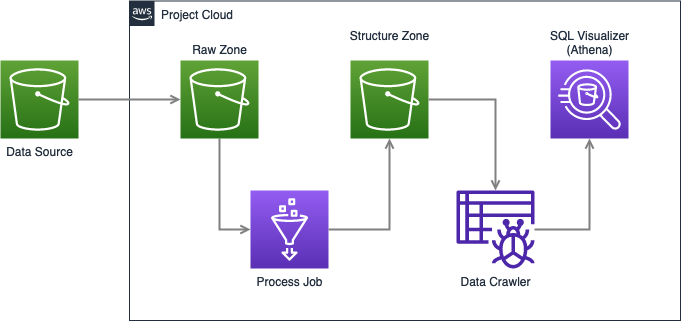

The diagram above was exported from draw.io. Its source (the exported page's mxGraphModel, read from the mxfile embedded in the PNG):
<mxGraphModel dx="2066" dy="1995" grid="1" gridSize="10" guides="1" tooltips="1" connect="1" arrows="1" fold="1" page="1" pageScale="1" pageWidth="1169" pageHeight="827" math="0" shadow="0">
  <root>
    <mxCell id="0" />
    <mxCell id="1" parent="0" />
    <mxCell id="UEzPUAAOIrF-is8g5C7q-175" value="Project Cloud" style="points=[[0,0],[0.25,0],[0.5,0],[0.75,0],[1,0],[1,0.25],[1,0.5],[1,0.75],[1,1],[0.75,1],[0.5,1],[0.25,1],[0,1],[0,0.75],[0,0.5],[0,0.25]];outlineConnect=0;gradientColor=none;html=1;whiteSpace=wrap;fontSize=12;fontStyle=0;shape=mxgraph.aws4.group;grIcon=mxgraph.aws4.group_aws_cloud_alt;strokeColor=#232F3E;fillColor=none;verticalAlign=top;align=left;spacingLeft=30;fontColor=#232F3E;dashed=0;labelBackgroundColor=#ffffff;container=1;pointerEvents=0;collapsible=0;recursiveResize=0;" parent="1" vertex="1">
      <mxGeometry x="219" y="-789.5" width="551" height="319.5" as="geometry" />
    </mxCell>
    <mxCell id="LipbGpdjKTh1JAO-b5y3-4" style="edgeStyle=orthogonalEdgeStyle;rounded=0;orthogonalLoop=1;jettySize=auto;html=1;startArrow=none;startFill=0;endArrow=open;endFill=0;strokeColor=#808080;strokeWidth=2;entryX=0;entryY=0.5;entryDx=0;entryDy=0;entryPerimeter=0;exitX=0.5;exitY=1;exitDx=0;exitDy=0;exitPerimeter=0;" edge="1" parent="UEzPUAAOIrF-is8g5C7q-175" source="LipbGpdjKTh1JAO-b5y3-11" target="LipbGpdjKTh1JAO-b5y3-7">
      <mxGeometry relative="1" as="geometry">
        <mxPoint x="145.99336087341408" y="98.5" as="sourcePoint" />
        <mxPoint x="321.0066391265859" y="98.5" as="targetPoint" />
      </mxGeometry>
    </mxCell>
    <mxCell id="LipbGpdjKTh1JAO-b5y3-11" value="&lt;div&gt;Raw Zone&lt;/div&gt;" style="sketch=0;points=[[0,0,0],[0.25,0,0],[0.5,0,0],[0.75,0,0],[1,0,0],[0,1,0],[0.25,1,0],[0.5,1,0],[0.75,1,0],[1,1,0],[0,0.25,0],[0,0.5,0],[0,0.75,0],[1,0.25,0],[1,0.5,0],[1,0.75,0]];outlineConnect=0;fontColor=#232F3E;gradientColor=#60A337;gradientDirection=north;fillColor=#277116;strokeColor=#ffffff;dashed=0;verticalLabelPosition=top;verticalAlign=bottom;align=center;html=1;fontSize=12;fontStyle=0;aspect=fixed;shape=mxgraph.aws4.resourceIcon;resIcon=mxgraph.aws4.s3;labelPosition=center;" vertex="1" parent="UEzPUAAOIrF-is8g5C7q-175">
      <mxGeometry x="51" y="59.5" width="78" height="78" as="geometry" />
    </mxCell>
    <mxCell id="LipbGpdjKTh1JAO-b5y3-12" value="&lt;div&gt;Structure Zone&lt;/div&gt;&lt;div&gt;&lt;br&gt;&lt;/div&gt;" style="sketch=0;points=[[0,0,0],[0.25,0,0],[0.5,0,0],[0.75,0,0],[1,0,0],[0,1,0],[0.25,1,0],[0.5,1,0],[0.75,1,0],[1,1,0],[0,0.25,0],[0,0.5,0],[0,0.75,0],[1,0.25,0],[1,0.5,0],[1,0.75,0]];outlineConnect=0;fontColor=#232F3E;gradientColor=#60A337;gradientDirection=north;fillColor=#277116;strokeColor=#ffffff;dashed=0;verticalLabelPosition=top;verticalAlign=bottom;align=center;html=1;fontSize=12;fontStyle=0;aspect=fixed;shape=mxgraph.aws4.resourceIcon;resIcon=mxgraph.aws4.s3;labelPosition=center;" vertex="1" parent="UEzPUAAOIrF-is8g5C7q-175">
      <mxGeometry x="221" y="59.5" width="78" height="78" as="geometry" />
    </mxCell>
    <mxCell id="LipbGpdjKTh1JAO-b5y3-7" value="Process Job" style="sketch=0;points=[[0,0,0],[0.25,0,0],[0.5,0,0],[0.75,0,0],[1,0,0],[0,1,0],[0.25,1,0],[0.5,1,0],[0.75,1,0],[1,1,0],[0,0.25,0],[0,0.5,0],[0,0.75,0],[1,0.25,0],[1,0.5,0],[1,0.75,0]];outlineConnect=0;fontColor=#232F3E;gradientColor=#945DF2;gradientDirection=north;fillColor=#5A30B5;strokeColor=#ffffff;dashed=0;verticalLabelPosition=bottom;verticalAlign=top;align=center;html=1;fontSize=12;fontStyle=0;aspect=fixed;shape=mxgraph.aws4.resourceIcon;resIcon=mxgraph.aws4.glue;" vertex="1" parent="UEzPUAAOIrF-is8g5C7q-175">
      <mxGeometry x="121" y="189.5" width="78" height="78" as="geometry" />
    </mxCell>
    <mxCell id="LipbGpdjKTh1JAO-b5y3-13" style="edgeStyle=orthogonalEdgeStyle;rounded=0;orthogonalLoop=1;jettySize=auto;html=1;startArrow=none;startFill=0;endArrow=open;endFill=0;strokeColor=#808080;strokeWidth=2;exitX=1;exitY=0.5;exitDx=0;exitDy=0;exitPerimeter=0;" edge="1" parent="UEzPUAAOIrF-is8g5C7q-175" source="LipbGpdjKTh1JAO-b5y3-7" target="LipbGpdjKTh1JAO-b5y3-12">
      <mxGeometry relative="1" as="geometry">
        <mxPoint x="349" y="189.5" as="sourcePoint" />
        <mxPoint x="431" y="309.5" as="targetPoint" />
      </mxGeometry>
    </mxCell>
    <mxCell id="LipbGpdjKTh1JAO-b5y3-14" value="&lt;div&gt;SQL Visualizer&lt;/div&gt;&lt;div&gt;(Athena)&lt;/div&gt;" style="sketch=0;points=[[0,0,0],[0.25,0,0],[0.5,0,0],[0.75,0,0],[1,0,0],[0,1,0],[0.25,1,0],[0.5,1,0],[0.75,1,0],[1,1,0],[0,0.25,0],[0,0.5,0],[0,0.75,0],[1,0.25,0],[1,0.5,0],[1,0.75,0]];outlineConnect=0;fontColor=#232F3E;gradientColor=#945DF2;gradientDirection=north;fillColor=#5A30B5;strokeColor=#ffffff;dashed=0;verticalLabelPosition=top;verticalAlign=bottom;align=center;html=1;fontSize=12;fontStyle=0;aspect=fixed;shape=mxgraph.aws4.resourceIcon;resIcon=mxgraph.aws4.athena;labelPosition=center;" vertex="1" parent="UEzPUAAOIrF-is8g5C7q-175">
      <mxGeometry x="421" y="59.5" width="78" height="78" as="geometry" />
    </mxCell>
    <mxCell id="LipbGpdjKTh1JAO-b5y3-15" value="Data Crawler" style="sketch=0;outlineConnect=0;fontColor=#232F3E;gradientColor=none;fillColor=#4D27AA;strokeColor=none;dashed=0;verticalLabelPosition=bottom;verticalAlign=top;align=center;html=1;fontSize=12;fontStyle=0;aspect=fixed;pointerEvents=1;shape=mxgraph.aws4.glue_crawlers;" vertex="1" parent="UEzPUAAOIrF-is8g5C7q-175">
      <mxGeometry x="327" y="189.5" width="78" height="78" as="geometry" />
    </mxCell>
    <mxCell id="LipbGpdjKTh1JAO-b5y3-16" style="edgeStyle=orthogonalEdgeStyle;rounded=0;orthogonalLoop=1;jettySize=auto;html=1;startArrow=none;startFill=0;endArrow=open;endFill=0;strokeColor=#808080;strokeWidth=2;exitX=1;exitY=0.5;exitDx=0;exitDy=0;exitPerimeter=0;" edge="1" parent="UEzPUAAOIrF-is8g5C7q-175" source="LipbGpdjKTh1JAO-b5y3-12" target="LipbGpdjKTh1JAO-b5y3-15">
      <mxGeometry relative="1" as="geometry">
        <mxPoint x="209" y="238.5" as="sourcePoint" />
        <mxPoint x="270" y="147.5" as="targetPoint" />
      </mxGeometry>
    </mxCell>
    <mxCell id="LipbGpdjKTh1JAO-b5y3-17" style="edgeStyle=orthogonalEdgeStyle;rounded=0;orthogonalLoop=1;jettySize=auto;html=1;startArrow=none;startFill=0;endArrow=open;endFill=0;strokeColor=#808080;strokeWidth=2;entryX=0.5;entryY=1;entryDx=0;entryDy=0;entryPerimeter=0;" edge="1" parent="UEzPUAAOIrF-is8g5C7q-175" source="LipbGpdjKTh1JAO-b5y3-15" target="LipbGpdjKTh1JAO-b5y3-14">
      <mxGeometry relative="1" as="geometry">
        <mxPoint x="219" y="248.5" as="sourcePoint" />
        <mxPoint x="280" y="157.5" as="targetPoint" />
      </mxGeometry>
    </mxCell>
    <mxCell id="UEzPUAAOIrF-is8g5C7q-195" style="edgeStyle=orthogonalEdgeStyle;rounded=0;orthogonalLoop=1;jettySize=auto;html=1;startArrow=none;startFill=0;endArrow=open;endFill=0;strokeColor=#808080;strokeWidth=2;" parent="1" source="LipbGpdjKTh1JAO-b5y3-9" target="LipbGpdjKTh1JAO-b5y3-11" edge="1">
      <mxGeometry relative="1" as="geometry">
        <mxPoint x="144.99336087341408" y="-691" as="sourcePoint" />
        <mxPoint x="290.0066391265859" y="-691" as="targetPoint" />
      </mxGeometry>
    </mxCell>
    <mxCell id="LipbGpdjKTh1JAO-b5y3-9" value="Data Source" style="sketch=0;points=[[0,0,0],[0.25,0,0],[0.5,0,0],[0.75,0,0],[1,0,0],[0,1,0],[0.25,1,0],[0.5,1,0],[0.75,1,0],[1,1,0],[0,0.25,0],[0,0.5,0],[0,0.75,0],[1,0.25,0],[1,0.5,0],[1,0.75,0]];outlineConnect=0;fontColor=#232F3E;gradientColor=#60A337;gradientDirection=north;fillColor=#277116;strokeColor=#ffffff;dashed=0;verticalLabelPosition=bottom;verticalAlign=top;align=center;html=1;fontSize=12;fontStyle=0;aspect=fixed;shape=mxgraph.aws4.resourceIcon;resIcon=mxgraph.aws4.s3;" vertex="1" parent="1">
      <mxGeometry x="90" y="-730" width="78" height="78" as="geometry" />
    </mxCell>
  </root>
</mxGraphModel>